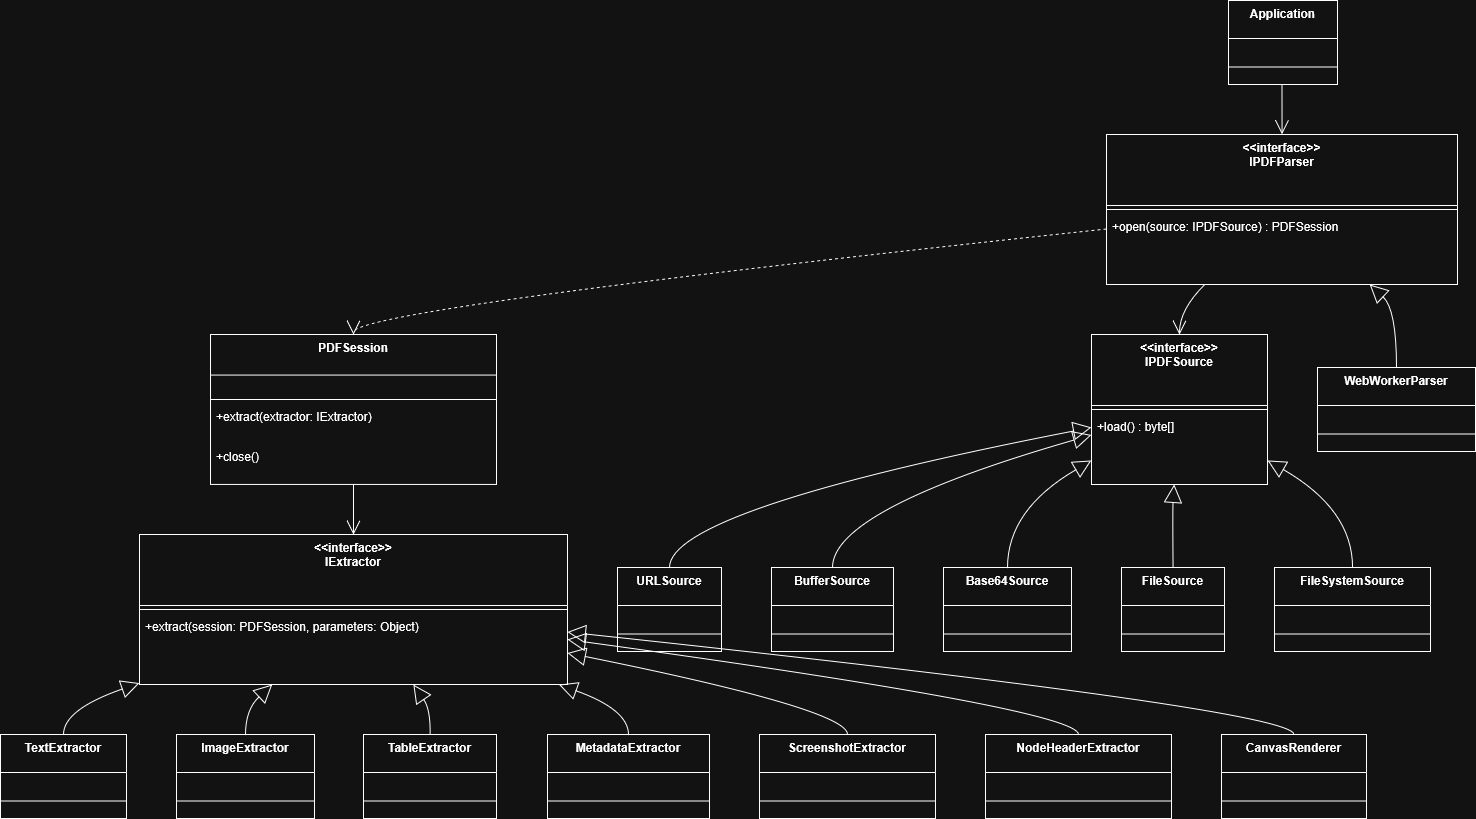

The diagram above was exported from draw.io. Its source (the exported page's mxGraphModel, read from the mxfile embedded in the PNG):
<mxGraphModel dx="560" dy="603" grid="1" gridSize="10" guides="1" tooltips="1" connect="1" arrows="1" fold="1" page="1" pageScale="1" pageWidth="850" pageHeight="1100" math="0" shadow="0">
  <root>
    <mxCell id="0" />
    <mxCell id="1" parent="0" />
    <mxCell id="2" parent="1" style="swimlane;fontStyle=1;align=center;verticalAlign=top;childLayout=stackLayout;horizontal=1;startSize=38;horizontalStack=0;resizeParent=1;resizeParentMax=0;resizeLast=0;collapsible=0;marginBottom=0;" value="Application" vertex="1">
      <mxGeometry height="84" width="109" x="1236" y="8" as="geometry" />
    </mxCell>
    <mxCell id="3" parent="2" style="line;strokeWidth=1;fillColor=none;align=left;verticalAlign=middle;spacingTop=-1;spacingLeft=3;spacingRight=3;rotatable=0;labelPosition=right;points=[];portConstraint=eastwest;strokeColor=inherit;" vertex="1">
      <mxGeometry height="19" width="109" y="57" as="geometry" />
    </mxCell>
    <mxCell id="4" parent="1" style="swimlane;fontStyle=1;align=center;verticalAlign=top;childLayout=stackLayout;horizontal=1;startSize=71;horizontalStack=0;resizeParent=1;resizeParentMax=0;resizeLast=0;collapsible=0;marginBottom=0;" value="&lt;&lt;interface&gt;&gt;&#10;IPDFParser" vertex="1">
      <mxGeometry height="150" width="351" x="1114" y="142" as="geometry" />
    </mxCell>
    <mxCell id="5" parent="4" style="line;strokeWidth=1;fillColor=none;align=left;verticalAlign=middle;spacingTop=-1;spacingLeft=3;spacingRight=3;rotatable=0;labelPosition=right;points=[];portConstraint=eastwest;strokeColor=inherit;" vertex="1">
      <mxGeometry height="8" width="351" y="71" as="geometry" />
    </mxCell>
    <mxCell id="6" parent="4" style="text;strokeColor=none;fillColor=none;align=left;verticalAlign=top;spacingLeft=4;spacingRight=4;overflow=hidden;rotatable=0;points=[[0,0.5],[1,0.5]];portConstraint=eastwest;" value="+open(source: IPDFSource) : PDFSession" vertex="1">
      <mxGeometry height="47" width="351" y="79" as="geometry" />
    </mxCell>
    <mxCell id="7" parent="1" style="swimlane;fontStyle=1;align=center;verticalAlign=top;childLayout=stackLayout;horizontal=1;startSize=40.57142857142857;horizontalStack=0;resizeParent=1;resizeParentMax=0;resizeLast=0;collapsible=0;marginBottom=0;" value="PDFSession" vertex="1">
      <mxGeometry height="150" width="286" x="218" y="342" as="geometry" />
    </mxCell>
    <mxCell id="8" parent="7" style="line;strokeWidth=1;fillColor=none;align=left;verticalAlign=middle;spacingTop=-1;spacingLeft=3;spacingRight=3;rotatable=0;labelPosition=right;points=[];portConstraint=eastwest;strokeColor=inherit;" vertex="1">
      <mxGeometry height="8" width="286" y="61" as="geometry" />
    </mxCell>
    <mxCell id="9" parent="7" style="text;strokeColor=none;fillColor=none;align=left;verticalAlign=top;spacingLeft=4;spacingRight=4;overflow=hidden;rotatable=0;points=[[0,0.5],[1,0.5]];portConstraint=eastwest;" value="+extract(extractor: IExtractor)" vertex="1">
      <mxGeometry height="41" width="286" y="69" as="geometry" />
    </mxCell>
    <mxCell id="10" parent="7" style="text;strokeColor=none;fillColor=none;align=left;verticalAlign=top;spacingLeft=4;spacingRight=4;overflow=hidden;rotatable=0;points=[[0,0.5],[1,0.5]];portConstraint=eastwest;" value="+close()" vertex="1">
      <mxGeometry height="41" width="286" y="109" as="geometry" />
    </mxCell>
    <mxCell id="11" parent="1" style="swimlane;fontStyle=1;align=center;verticalAlign=top;childLayout=stackLayout;horizontal=1;startSize=71;horizontalStack=0;resizeParent=1;resizeParentMax=0;resizeLast=0;collapsible=0;marginBottom=0;" value="&lt;&lt;interface&gt;&gt;&#10;IExtractor" vertex="1">
      <mxGeometry height="150" width="428" x="147" y="542" as="geometry" />
    </mxCell>
    <mxCell id="12" parent="11" style="line;strokeWidth=1;fillColor=none;align=left;verticalAlign=middle;spacingTop=-1;spacingLeft=3;spacingRight=3;rotatable=0;labelPosition=right;points=[];portConstraint=eastwest;strokeColor=inherit;" vertex="1">
      <mxGeometry height="8" width="428" y="71" as="geometry" />
    </mxCell>
    <mxCell id="13" parent="11" style="text;strokeColor=none;fillColor=none;align=left;verticalAlign=top;spacingLeft=4;spacingRight=4;overflow=hidden;rotatable=0;points=[[0,0.5],[1,0.5]];portConstraint=eastwest;" value="+extract(session: PDFSession, parameters: Object)" vertex="1">
      <mxGeometry height="47" width="428" y="79" as="geometry" />
    </mxCell>
    <mxCell id="14" parent="1" style="swimlane;fontStyle=1;align=center;verticalAlign=top;childLayout=stackLayout;horizontal=1;startSize=71;horizontalStack=0;resizeParent=1;resizeParentMax=0;resizeLast=0;collapsible=0;marginBottom=0;" value="&lt;&lt;interface&gt;&gt;&#10;IPDFSource" vertex="1">
      <mxGeometry height="150" width="176" x="1099" y="342" as="geometry" />
    </mxCell>
    <mxCell id="15" parent="14" style="line;strokeWidth=1;fillColor=none;align=left;verticalAlign=middle;spacingTop=-1;spacingLeft=3;spacingRight=3;rotatable=0;labelPosition=right;points=[];portConstraint=eastwest;strokeColor=inherit;" vertex="1">
      <mxGeometry height="8" width="176" y="71" as="geometry" />
    </mxCell>
    <mxCell id="16" parent="14" style="text;strokeColor=none;fillColor=none;align=left;verticalAlign=top;spacingLeft=4;spacingRight=4;overflow=hidden;rotatable=0;points=[[0,0.5],[1,0.5]];portConstraint=eastwest;" value="+load() : byte[]" vertex="1">
      <mxGeometry height="47" width="176" y="79" as="geometry" />
    </mxCell>
    <mxCell id="17" parent="1" style="swimlane;fontStyle=1;align=center;verticalAlign=top;childLayout=stackLayout;horizontal=1;startSize=38;horizontalStack=0;resizeParent=1;resizeParentMax=0;resizeLast=0;collapsible=0;marginBottom=0;" value="TextExtractor" vertex="1">
      <mxGeometry height="84" width="126" x="8" y="742" as="geometry" />
    </mxCell>
    <mxCell id="18" parent="17" style="line;strokeWidth=1;fillColor=none;align=left;verticalAlign=middle;spacingTop=-1;spacingLeft=3;spacingRight=3;rotatable=0;labelPosition=right;points=[];portConstraint=eastwest;strokeColor=inherit;" vertex="1">
      <mxGeometry height="19" width="126" y="57" as="geometry" />
    </mxCell>
    <mxCell id="19" parent="1" style="swimlane;fontStyle=1;align=center;verticalAlign=top;childLayout=stackLayout;horizontal=1;startSize=38;horizontalStack=0;resizeParent=1;resizeParentMax=0;resizeLast=0;collapsible=0;marginBottom=0;" value="ImageExtractor" vertex="1">
      <mxGeometry height="84" width="138" x="184" y="742" as="geometry" />
    </mxCell>
    <mxCell id="20" parent="19" style="line;strokeWidth=1;fillColor=none;align=left;verticalAlign=middle;spacingTop=-1;spacingLeft=3;spacingRight=3;rotatable=0;labelPosition=right;points=[];portConstraint=eastwest;strokeColor=inherit;" vertex="1">
      <mxGeometry height="19" width="138" y="57" as="geometry" />
    </mxCell>
    <mxCell id="21" parent="1" style="swimlane;fontStyle=1;align=center;verticalAlign=top;childLayout=stackLayout;horizontal=1;startSize=38;horizontalStack=0;resizeParent=1;resizeParentMax=0;resizeLast=0;collapsible=0;marginBottom=0;" value="TableExtractor" vertex="1">
      <mxGeometry height="84" width="133" x="371" y="742" as="geometry" />
    </mxCell>
    <mxCell id="22" parent="21" style="line;strokeWidth=1;fillColor=none;align=left;verticalAlign=middle;spacingTop=-1;spacingLeft=3;spacingRight=3;rotatable=0;labelPosition=right;points=[];portConstraint=eastwest;strokeColor=inherit;" vertex="1">
      <mxGeometry height="19" width="133" y="57" as="geometry" />
    </mxCell>
    <mxCell id="23" parent="1" style="swimlane;fontStyle=1;align=center;verticalAlign=top;childLayout=stackLayout;horizontal=1;startSize=38;horizontalStack=0;resizeParent=1;resizeParentMax=0;resizeLast=0;collapsible=0;marginBottom=0;" value="MetadataExtractor" vertex="1">
      <mxGeometry height="84" width="162" x="555" y="742" as="geometry" />
    </mxCell>
    <mxCell id="24" parent="23" style="line;strokeWidth=1;fillColor=none;align=left;verticalAlign=middle;spacingTop=-1;spacingLeft=3;spacingRight=3;rotatable=0;labelPosition=right;points=[];portConstraint=eastwest;strokeColor=inherit;" vertex="1">
      <mxGeometry height="19" width="162" y="57" as="geometry" />
    </mxCell>
    <mxCell id="25" parent="1" style="swimlane;fontStyle=1;align=center;verticalAlign=top;childLayout=stackLayout;horizontal=1;startSize=38;horizontalStack=0;resizeParent=1;resizeParentMax=0;resizeLast=0;collapsible=0;marginBottom=0;" value="ScreenshotExtractor" vertex="1">
      <mxGeometry height="84" width="176" x="767" y="742" as="geometry" />
    </mxCell>
    <mxCell id="26" parent="25" style="line;strokeWidth=1;fillColor=none;align=left;verticalAlign=middle;spacingTop=-1;spacingLeft=3;spacingRight=3;rotatable=0;labelPosition=right;points=[];portConstraint=eastwest;strokeColor=inherit;" vertex="1">
      <mxGeometry height="19" width="176" y="57" as="geometry" />
    </mxCell>
    <mxCell id="27" parent="1" style="swimlane;fontStyle=1;align=center;verticalAlign=top;childLayout=stackLayout;horizontal=1;startSize=38;horizontalStack=0;resizeParent=1;resizeParentMax=0;resizeLast=0;collapsible=0;marginBottom=0;" value="URLSource" vertex="1">
      <mxGeometry height="84" width="104" x="625" y="575" as="geometry" />
    </mxCell>
    <mxCell id="28" parent="27" style="line;strokeWidth=1;fillColor=none;align=left;verticalAlign=middle;spacingTop=-1;spacingLeft=3;spacingRight=3;rotatable=0;labelPosition=right;points=[];portConstraint=eastwest;strokeColor=inherit;" vertex="1">
      <mxGeometry height="19" width="104" y="57" as="geometry" />
    </mxCell>
    <mxCell id="29" parent="1" style="swimlane;fontStyle=1;align=center;verticalAlign=top;childLayout=stackLayout;horizontal=1;startSize=38;horizontalStack=0;resizeParent=1;resizeParentMax=0;resizeLast=0;collapsible=0;marginBottom=0;" value="BufferSource" vertex="1">
      <mxGeometry height="84" width="122" x="779" y="575" as="geometry" />
    </mxCell>
    <mxCell id="30" parent="29" style="line;strokeWidth=1;fillColor=none;align=left;verticalAlign=middle;spacingTop=-1;spacingLeft=3;spacingRight=3;rotatable=0;labelPosition=right;points=[];portConstraint=eastwest;strokeColor=inherit;" vertex="1">
      <mxGeometry height="19" width="122" y="57" as="geometry" />
    </mxCell>
    <mxCell id="31" parent="1" style="swimlane;fontStyle=1;align=center;verticalAlign=top;childLayout=stackLayout;horizontal=1;startSize=38;horizontalStack=0;resizeParent=1;resizeParentMax=0;resizeLast=0;collapsible=0;marginBottom=0;" value="Base64Source" vertex="1">
      <mxGeometry height="84" width="128" x="951" y="575" as="geometry" />
    </mxCell>
    <mxCell id="32" parent="31" style="line;strokeWidth=1;fillColor=none;align=left;verticalAlign=middle;spacingTop=-1;spacingLeft=3;spacingRight=3;rotatable=0;labelPosition=right;points=[];portConstraint=eastwest;strokeColor=inherit;" vertex="1">
      <mxGeometry height="19" width="128" y="57" as="geometry" />
    </mxCell>
    <mxCell id="33" parent="1" style="swimlane;fontStyle=1;align=center;verticalAlign=top;childLayout=stackLayout;horizontal=1;startSize=38;horizontalStack=0;resizeParent=1;resizeParentMax=0;resizeLast=0;collapsible=0;marginBottom=0;" value="FileSource" vertex="1">
      <mxGeometry height="84" width="103" x="1129" y="575" as="geometry" />
    </mxCell>
    <mxCell id="34" parent="33" style="line;strokeWidth=1;fillColor=none;align=left;verticalAlign=middle;spacingTop=-1;spacingLeft=3;spacingRight=3;rotatable=0;labelPosition=right;points=[];portConstraint=eastwest;strokeColor=inherit;" vertex="1">
      <mxGeometry height="19" width="103" y="57" as="geometry" />
    </mxCell>
    <mxCell id="35" parent="1" style="swimlane;fontStyle=1;align=center;verticalAlign=top;childLayout=stackLayout;horizontal=1;startSize=38;horizontalStack=0;resizeParent=1;resizeParentMax=0;resizeLast=0;collapsible=0;marginBottom=0;" value="NodeHeaderExtractor" vertex="1">
      <mxGeometry height="84" width="186" x="993" y="742" as="geometry" />
    </mxCell>
    <mxCell id="36" parent="35" style="line;strokeWidth=1;fillColor=none;align=left;verticalAlign=middle;spacingTop=-1;spacingLeft=3;spacingRight=3;rotatable=0;labelPosition=right;points=[];portConstraint=eastwest;strokeColor=inherit;" vertex="1">
      <mxGeometry height="19" width="186" y="57" as="geometry" />
    </mxCell>
    <mxCell id="37" parent="1" style="swimlane;fontStyle=1;align=center;verticalAlign=top;childLayout=stackLayout;horizontal=1;startSize=38;horizontalStack=0;resizeParent=1;resizeParentMax=0;resizeLast=0;collapsible=0;marginBottom=0;" value="FileSystemSource" vertex="1">
      <mxGeometry height="84" width="156" x="1282" y="575" as="geometry" />
    </mxCell>
    <mxCell id="38" parent="37" style="line;strokeWidth=1;fillColor=none;align=left;verticalAlign=middle;spacingTop=-1;spacingLeft=3;spacingRight=3;rotatable=0;labelPosition=right;points=[];portConstraint=eastwest;strokeColor=inherit;" vertex="1">
      <mxGeometry height="19" width="156" y="57" as="geometry" />
    </mxCell>
    <mxCell id="39" parent="1" style="swimlane;fontStyle=1;align=center;verticalAlign=top;childLayout=stackLayout;horizontal=1;startSize=38;horizontalStack=0;resizeParent=1;resizeParentMax=0;resizeLast=0;collapsible=0;marginBottom=0;" value="CanvasRenderer" vertex="1">
      <mxGeometry height="84" width="145" x="1229" y="742" as="geometry" />
    </mxCell>
    <mxCell id="40" parent="39" style="line;strokeWidth=1;fillColor=none;align=left;verticalAlign=middle;spacingTop=-1;spacingLeft=3;spacingRight=3;rotatable=0;labelPosition=right;points=[];portConstraint=eastwest;strokeColor=inherit;" vertex="1">
      <mxGeometry height="19" width="145" y="57" as="geometry" />
    </mxCell>
    <mxCell id="41" parent="1" style="swimlane;fontStyle=1;align=center;verticalAlign=top;childLayout=stackLayout;horizontal=1;startSize=38;horizontalStack=0;resizeParent=1;resizeParentMax=0;resizeLast=0;collapsible=0;marginBottom=0;" value="WebWorkerParser" vertex="1">
      <mxGeometry height="84" width="158" x="1325" y="375" as="geometry" />
    </mxCell>
    <mxCell id="42" parent="41" style="line;strokeWidth=1;fillColor=none;align=left;verticalAlign=middle;spacingTop=-1;spacingLeft=3;spacingRight=3;rotatable=0;labelPosition=right;points=[];portConstraint=eastwest;strokeColor=inherit;" vertex="1">
      <mxGeometry height="19" width="158" y="57" as="geometry" />
    </mxCell>
    <mxCell id="43" edge="1" parent="1" source="2" style="curved=1;startArrow=none;endArrow=open;endSize=12;exitX=0.49;exitY=1;entryX=0.5;entryY=0;" target="4" value="">
      <mxGeometry relative="1" as="geometry">
        <Array as="points" />
      </mxGeometry>
    </mxCell>
    <mxCell id="44" edge="1" parent="1" source="4" style="curved=1;dashed=1;startArrow=none;endArrow=open;endSize=12;exitX=0;exitY=0.63;entryX=0.5;entryY=0;" target="7" value="">
      <mxGeometry relative="1" as="geometry">
        <Array as="points">
          <mxPoint x="361" y="317" />
        </Array>
      </mxGeometry>
    </mxCell>
    <mxCell id="45" edge="1" parent="1" source="4" style="curved=1;startArrow=none;endArrow=open;endSize=12;exitX=0.28;exitY=1;entryX=0.5;entryY=0;" target="14" value="">
      <mxGeometry relative="1" as="geometry">
        <Array as="points">
          <mxPoint x="1187" y="317" />
        </Array>
      </mxGeometry>
    </mxCell>
    <mxCell id="46" edge="1" parent="1" source="7" style="curved=1;startArrow=none;endArrow=open;endSize=12;exitX=0.5;exitY=1;entryX=0.5;entryY=0;" target="11" value="">
      <mxGeometry relative="1" as="geometry">
        <Array as="points" />
      </mxGeometry>
    </mxCell>
    <mxCell id="47" edge="1" parent="1" source="11" style="curved=1;startArrow=block;startSize=16;startFill=0;endArrow=none;exitX=0;exitY=0.99;entryX=0.5;entryY=0;" target="17" value="">
      <mxGeometry relative="1" as="geometry">
        <Array as="points">
          <mxPoint x="71" y="717" />
        </Array>
      </mxGeometry>
    </mxCell>
    <mxCell id="48" edge="1" parent="1" source="11" style="curved=1;startArrow=block;startSize=16;startFill=0;endArrow=none;exitX=0.31;exitY=1;entryX=0.5;entryY=0;" target="19" value="">
      <mxGeometry relative="1" as="geometry">
        <Array as="points">
          <mxPoint x="253" y="717" />
        </Array>
      </mxGeometry>
    </mxCell>
    <mxCell id="49" edge="1" parent="1" source="11" style="curved=1;startArrow=block;startSize=16;startFill=0;endArrow=none;exitX=0.64;exitY=1;entryX=0.5;entryY=0;" target="21" value="">
      <mxGeometry relative="1" as="geometry">
        <Array as="points">
          <mxPoint x="438" y="717" />
        </Array>
      </mxGeometry>
    </mxCell>
    <mxCell id="50" edge="1" parent="1" source="11" style="curved=1;startArrow=block;startSize=16;startFill=0;endArrow=none;exitX=0.98;exitY=1;entryX=0.5;entryY=0;" target="23" value="">
      <mxGeometry relative="1" as="geometry">
        <Array as="points">
          <mxPoint x="636" y="717" />
        </Array>
      </mxGeometry>
    </mxCell>
    <mxCell id="51" edge="1" parent="1" source="11" style="curved=1;startArrow=block;startSize=16;startFill=0;endArrow=none;exitX=1;exitY=0.79;entryX=0.5;entryY=0;" target="25" value="">
      <mxGeometry relative="1" as="geometry">
        <Array as="points">
          <mxPoint x="855" y="717" />
        </Array>
      </mxGeometry>
    </mxCell>
    <mxCell id="52" edge="1" parent="1" source="11" style="curved=1;startArrow=block;startSize=16;startFill=0;endArrow=none;exitX=1;exitY=0.7;entryX=0.5;entryY=0;" target="35" value="">
      <mxGeometry relative="1" as="geometry">
        <Array as="points">
          <mxPoint x="1086" y="717" />
        </Array>
      </mxGeometry>
    </mxCell>
    <mxCell id="53" edge="1" parent="1" source="11" style="curved=1;startArrow=block;startSize=16;startFill=0;endArrow=none;exitX=1;exitY=0.65;entryX=0.5;entryY=0;" target="39" value="">
      <mxGeometry relative="1" as="geometry">
        <Array as="points">
          <mxPoint x="1302" y="717" />
        </Array>
      </mxGeometry>
    </mxCell>
    <mxCell id="54" edge="1" parent="1" source="14" style="curved=1;startArrow=block;startSize=16;startFill=0;endArrow=none;exitX=0;exitY=0.62;entryX=0.5;entryY=0;" target="27" value="">
      <mxGeometry relative="1" as="geometry">
        <Array as="points">
          <mxPoint x="677" y="517" />
        </Array>
      </mxGeometry>
    </mxCell>
    <mxCell id="55" edge="1" parent="1" source="14" style="curved=1;startArrow=block;startSize=16;startFill=0;endArrow=none;exitX=0;exitY=0.67;entryX=0.5;entryY=0;" target="29" value="">
      <mxGeometry relative="1" as="geometry">
        <Array as="points">
          <mxPoint x="840" y="517" />
        </Array>
      </mxGeometry>
    </mxCell>
    <mxCell id="56" edge="1" parent="1" source="14" style="curved=1;startArrow=block;startSize=16;startFill=0;endArrow=none;exitX=0;exitY=0.84;entryX=0.5;entryY=0;" target="31" value="">
      <mxGeometry relative="1" as="geometry">
        <Array as="points">
          <mxPoint x="1015" y="517" />
        </Array>
      </mxGeometry>
    </mxCell>
    <mxCell id="57" edge="1" parent="1" source="14" style="curved=1;startArrow=block;startSize=16;startFill=0;endArrow=none;exitX=0.47;exitY=1;entryX=0.5;entryY=0;" target="33" value="">
      <mxGeometry relative="1" as="geometry">
        <Array as="points">
          <mxPoint x="1180" y="517" />
        </Array>
      </mxGeometry>
    </mxCell>
    <mxCell id="58" edge="1" parent="1" source="14" style="curved=1;startArrow=block;startSize=16;startFill=0;endArrow=none;exitX=1;exitY=0.84;entryX=0.5;entryY=0;" target="37" value="">
      <mxGeometry relative="1" as="geometry">
        <Array as="points">
          <mxPoint x="1360" y="517" />
        </Array>
      </mxGeometry>
    </mxCell>
    <mxCell id="59" edge="1" parent="1" source="4" style="curved=1;startArrow=block;startSize=16;startFill=0;endArrow=none;exitX=0.75;exitY=1;entryX=0.5;entryY=0;" target="41" value="">
      <mxGeometry relative="1" as="geometry">
        <Array as="points">
          <mxPoint x="1404" y="317" />
        </Array>
      </mxGeometry>
    </mxCell>
  </root>
</mxGraphModel>